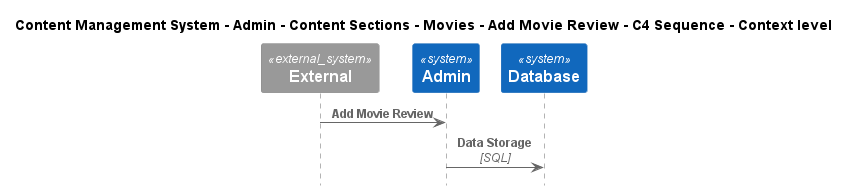

The diagram above was rendered by PlantUML. Its source (embedded in the PNG):
@startuml
!include ..\..\..\..\..\..\..\..\..\.c4s\C4_Sequence.puml

title Content Management System - Admin - Content Sections - Movies - Add Movie Review - C4 Sequence - Context level

System_Ext(C4InterFlow.SoftwareSystems.ExternalSystem, "External", "")
System(ContentManagementSystem.SoftwareSystems.Admin, "Admin", "Admin is the highest-privilege user in a CMS, responsible for managing users, content, system configurations, and security.")
System(ContentManagementSystem.SoftwareSystems.Database, "Database", "Stores user registration information, data, access logs, etc.")

Rel(C4InterFlow.SoftwareSystems.ExternalSystem, ContentManagementSystem.SoftwareSystems.Admin, "Add Movie Review")
Rel(ContentManagementSystem.SoftwareSystems.Admin, ContentManagementSystem.SoftwareSystems.Database, "Data Storage", "SQL")


@enduml